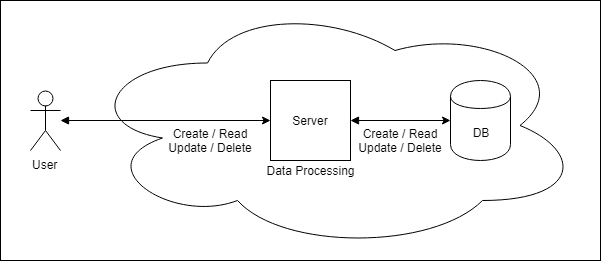

The diagram above was exported from draw.io. Its source (the exported page's mxGraphModel, read from the mxfile embedded in the PNG):
<mxGraphModel dx="898" dy="590" grid="1" gridSize="10" guides="1" tooltips="1" connect="1" arrows="1" fold="1" page="1" pageScale="1" pageWidth="827" pageHeight="1169" math="0" shadow="0">
  <root>
    <mxCell id="0" />
    <mxCell id="1" parent="0" />
    <mxCell id="sJXhZBzgd9166WY3O0RK-14" value="" style="rounded=0;whiteSpace=wrap;html=1;" vertex="1" parent="1">
      <mxGeometry x="110" y="160" width="600" height="260" as="geometry" />
    </mxCell>
    <mxCell id="sJXhZBzgd9166WY3O0RK-6" value="" style="ellipse;shape=cloud;whiteSpace=wrap;html=1;" vertex="1" parent="1">
      <mxGeometry x="192" y="160" width="500" height="250" as="geometry" />
    </mxCell>
    <mxCell id="sJXhZBzgd9166WY3O0RK-8" style="edgeStyle=orthogonalEdgeStyle;rounded=0;orthogonalLoop=1;jettySize=auto;html=1;startArrow=block;startFill=1;" edge="1" parent="1" source="sJXhZBzgd9166WY3O0RK-1" target="sJXhZBzgd9166WY3O0RK-5">
      <mxGeometry relative="1" as="geometry" />
    </mxCell>
    <mxCell id="sJXhZBzgd9166WY3O0RK-1" value="User" style="shape=umlActor;verticalLabelPosition=bottom;labelBackgroundColor=#ffffff;verticalAlign=top;html=1;outlineConnect=0;" vertex="1" parent="1">
      <mxGeometry x="140" y="250" width="30" height="60" as="geometry" />
    </mxCell>
    <mxCell id="sJXhZBzgd9166WY3O0RK-2" value="DB" style="shape=cylinder;whiteSpace=wrap;html=1;boundedLbl=1;backgroundOutline=1;" vertex="1" parent="1">
      <mxGeometry x="560" y="240" width="60" height="80" as="geometry" />
    </mxCell>
    <mxCell id="sJXhZBzgd9166WY3O0RK-9" style="edgeStyle=orthogonalEdgeStyle;rounded=0;orthogonalLoop=1;jettySize=auto;html=1;startArrow=block;startFill=1;" edge="1" parent="1" source="sJXhZBzgd9166WY3O0RK-5" target="sJXhZBzgd9166WY3O0RK-2">
      <mxGeometry relative="1" as="geometry" />
    </mxCell>
    <mxCell id="sJXhZBzgd9166WY3O0RK-5" value="Server" style="whiteSpace=wrap;html=1;aspect=fixed;" vertex="1" parent="1">
      <mxGeometry x="380" y="240" width="80" height="80" as="geometry" />
    </mxCell>
    <mxCell id="sJXhZBzgd9166WY3O0RK-11" value="Create / Read&lt;br&gt;Update / Delete" style="text;html=1;strokeColor=none;fillColor=none;align=center;verticalAlign=middle;whiteSpace=wrap;rounded=0;" vertex="1" parent="1">
      <mxGeometry x="270" y="280" width="100" height="40" as="geometry" />
    </mxCell>
    <mxCell id="sJXhZBzgd9166WY3O0RK-12" value="Create / Read&lt;br&gt;Update / Delete" style="text;html=1;strokeColor=none;fillColor=none;align=center;verticalAlign=middle;whiteSpace=wrap;rounded=0;" vertex="1" parent="1">
      <mxGeometry x="460" y="280" width="100" height="40" as="geometry" />
    </mxCell>
    <mxCell id="sJXhZBzgd9166WY3O0RK-13" value="Data Processing" style="text;html=1;strokeColor=none;fillColor=none;align=center;verticalAlign=middle;whiteSpace=wrap;rounded=0;" vertex="1" parent="1">
      <mxGeometry x="360" y="320" width="120" height="20" as="geometry" />
    </mxCell>
  </root>
</mxGraphModel>